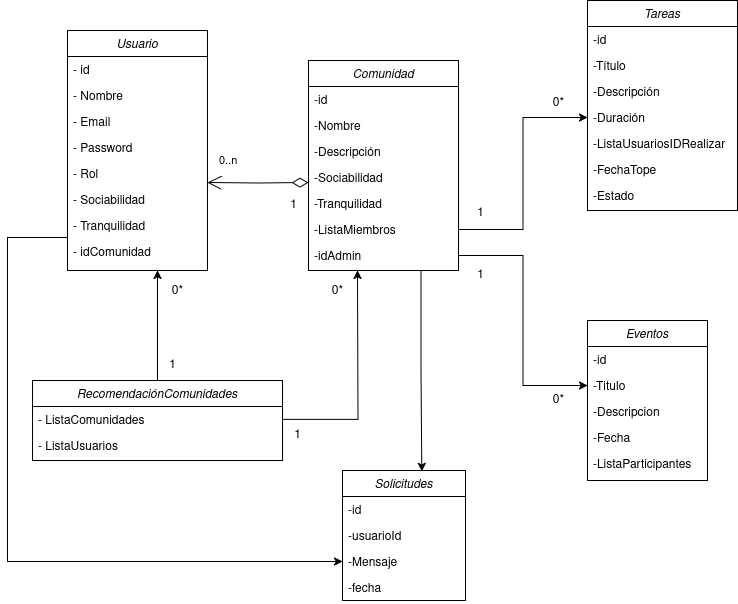

The diagram above was exported from draw.io. Its source (the exported page's mxGraphModel, read from the mxfile embedded in the PNG):
<mxGraphModel dx="854" dy="928" grid="1" gridSize="10" guides="1" tooltips="1" connect="1" arrows="1" fold="1" page="1" pageScale="1" pageWidth="850" pageHeight="1100" math="0" shadow="0">
  <root>
    <mxCell id="0" />
    <mxCell id="1" parent="0" />
    <mxCell id="57KP-RFDsNBktoAuGs-5-1" value="Usuario" style="swimlane;fontStyle=2;align=center;verticalAlign=top;childLayout=stackLayout;horizontal=1;startSize=26;horizontalStack=0;resizeParent=1;resizeLast=0;collapsible=1;marginBottom=0;rounded=0;shadow=0;strokeWidth=1;" vertex="1" parent="1">
      <mxGeometry x="460" y="1110" width="140" height="240" as="geometry">
        <mxRectangle x="130" y="1070" width="160" height="26" as="alternateBounds" />
      </mxGeometry>
    </mxCell>
    <mxCell id="57KP-RFDsNBktoAuGs-5-2" value="- id " style="text;align=left;verticalAlign=top;spacingLeft=4;spacingRight=4;overflow=hidden;rotatable=0;points=[[0,0.5],[1,0.5]];portConstraint=eastwest;" vertex="1" parent="57KP-RFDsNBktoAuGs-5-1">
      <mxGeometry y="26" width="140" height="26" as="geometry" />
    </mxCell>
    <mxCell id="57KP-RFDsNBktoAuGs-5-3" value="- Nombre " style="text;align=left;verticalAlign=top;spacingLeft=4;spacingRight=4;overflow=hidden;rotatable=0;points=[[0,0.5],[1,0.5]];portConstraint=eastwest;" vertex="1" parent="57KP-RFDsNBktoAuGs-5-1">
      <mxGeometry y="52" width="140" height="26" as="geometry" />
    </mxCell>
    <mxCell id="57KP-RFDsNBktoAuGs-5-4" value="- Email " style="text;align=left;verticalAlign=top;spacingLeft=4;spacingRight=4;overflow=hidden;rotatable=0;points=[[0,0.5],[1,0.5]];portConstraint=eastwest;rounded=0;shadow=0;html=0;" vertex="1" parent="57KP-RFDsNBktoAuGs-5-1">
      <mxGeometry y="78" width="140" height="26" as="geometry" />
    </mxCell>
    <mxCell id="57KP-RFDsNBktoAuGs-5-5" value="- Password " style="text;align=left;verticalAlign=top;spacingLeft=4;spacingRight=4;overflow=hidden;rotatable=0;points=[[0,0.5],[1,0.5]];portConstraint=eastwest;rounded=0;shadow=0;html=0;" vertex="1" parent="57KP-RFDsNBktoAuGs-5-1">
      <mxGeometry y="104" width="140" height="26" as="geometry" />
    </mxCell>
    <mxCell id="57KP-RFDsNBktoAuGs-5-6" value="- Rol &#10;" style="text;align=left;verticalAlign=top;spacingLeft=4;spacingRight=4;overflow=hidden;rotatable=0;points=[[0,0.5],[1,0.5]];portConstraint=eastwest;rounded=0;shadow=0;html=0;" vertex="1" parent="57KP-RFDsNBktoAuGs-5-1">
      <mxGeometry y="130" width="140" height="26" as="geometry" />
    </mxCell>
    <mxCell id="57KP-RFDsNBktoAuGs-5-7" value="- Sociabilidad " style="text;align=left;verticalAlign=top;spacingLeft=4;spacingRight=4;overflow=hidden;rotatable=0;points=[[0,0.5],[1,0.5]];portConstraint=eastwest;rounded=0;shadow=0;html=0;" vertex="1" parent="57KP-RFDsNBktoAuGs-5-1">
      <mxGeometry y="156" width="140" height="26" as="geometry" />
    </mxCell>
    <mxCell id="57KP-RFDsNBktoAuGs-5-8" value="- Tranquilidad " style="text;align=left;verticalAlign=top;spacingLeft=4;spacingRight=4;overflow=hidden;rotatable=0;points=[[0,0.5],[1,0.5]];portConstraint=eastwest;rounded=0;shadow=0;html=0;" vertex="1" parent="57KP-RFDsNBktoAuGs-5-1">
      <mxGeometry y="182" width="140" height="26" as="geometry" />
    </mxCell>
    <mxCell id="57KP-RFDsNBktoAuGs-5-9" value="- idComunidad " style="text;align=left;verticalAlign=top;spacingLeft=4;spacingRight=4;overflow=hidden;rotatable=0;points=[[0,0.5],[1,0.5]];portConstraint=eastwest;" vertex="1" parent="57KP-RFDsNBktoAuGs-5-1">
      <mxGeometry y="208" width="140" height="26" as="geometry" />
    </mxCell>
    <mxCell id="57KP-RFDsNBktoAuGs-5-16" value="Comunidad" style="swimlane;fontStyle=2;align=center;verticalAlign=top;childLayout=stackLayout;horizontal=1;startSize=26;horizontalStack=0;resizeParent=1;resizeLast=0;collapsible=1;marginBottom=0;rounded=0;shadow=0;strokeWidth=1;" vertex="1" parent="1">
      <mxGeometry x="701" y="1140" width="150" height="210" as="geometry">
        <mxRectangle x="130" y="1070" width="160" height="26" as="alternateBounds" />
      </mxGeometry>
    </mxCell>
    <mxCell id="57KP-RFDsNBktoAuGs-5-17" value="-id " style="text;align=left;verticalAlign=top;spacingLeft=4;spacingRight=4;overflow=hidden;rotatable=0;points=[[0,0.5],[1,0.5]];portConstraint=eastwest;" vertex="1" parent="57KP-RFDsNBktoAuGs-5-16">
      <mxGeometry y="26" width="150" height="26" as="geometry" />
    </mxCell>
    <mxCell id="57KP-RFDsNBktoAuGs-5-18" value="-Nombre" style="text;align=left;verticalAlign=top;spacingLeft=4;spacingRight=4;overflow=hidden;rotatable=0;points=[[0,0.5],[1,0.5]];portConstraint=eastwest;rounded=0;shadow=0;html=0;" vertex="1" parent="57KP-RFDsNBktoAuGs-5-16">
      <mxGeometry y="52" width="150" height="26" as="geometry" />
    </mxCell>
    <mxCell id="57KP-RFDsNBktoAuGs-5-19" value="-Descripción" style="text;align=left;verticalAlign=top;spacingLeft=4;spacingRight=4;overflow=hidden;rotatable=0;points=[[0,0.5],[1,0.5]];portConstraint=eastwest;rounded=0;shadow=0;html=0;" vertex="1" parent="57KP-RFDsNBktoAuGs-5-16">
      <mxGeometry y="78" width="150" height="26" as="geometry" />
    </mxCell>
    <mxCell id="57KP-RFDsNBktoAuGs-5-20" value="-Sociabilidad" style="text;align=left;verticalAlign=top;spacingLeft=4;spacingRight=4;overflow=hidden;rotatable=0;points=[[0,0.5],[1,0.5]];portConstraint=eastwest;rounded=0;shadow=0;html=0;" vertex="1" parent="57KP-RFDsNBktoAuGs-5-16">
      <mxGeometry y="104" width="150" height="26" as="geometry" />
    </mxCell>
    <mxCell id="57KP-RFDsNBktoAuGs-5-21" value="-Tranquilidad" style="text;align=left;verticalAlign=top;spacingLeft=4;spacingRight=4;overflow=hidden;rotatable=0;points=[[0,0.5],[1,0.5]];portConstraint=eastwest;rounded=0;shadow=0;html=0;" vertex="1" parent="57KP-RFDsNBktoAuGs-5-16">
      <mxGeometry y="130" width="150" height="26" as="geometry" />
    </mxCell>
    <mxCell id="57KP-RFDsNBktoAuGs-5-22" value="-ListaMiembros" style="text;align=left;verticalAlign=top;spacingLeft=4;spacingRight=4;overflow=hidden;rotatable=0;points=[[0,0.5],[1,0.5]];portConstraint=eastwest;rounded=0;shadow=0;html=0;" vertex="1" parent="57KP-RFDsNBktoAuGs-5-16">
      <mxGeometry y="156" width="150" height="26" as="geometry" />
    </mxCell>
    <mxCell id="57KP-RFDsNBktoAuGs-5-23" value="-idAdmin" style="text;align=left;verticalAlign=top;spacingLeft=4;spacingRight=4;overflow=hidden;rotatable=0;points=[[0,0.5],[1,0.5]];portConstraint=eastwest;rounded=0;shadow=0;html=0;" vertex="1" parent="57KP-RFDsNBktoAuGs-5-16">
      <mxGeometry y="182" width="150" height="26" as="geometry" />
    </mxCell>
    <mxCell id="57KP-RFDsNBktoAuGs-5-34" value="Tareas" style="swimlane;fontStyle=2;align=center;verticalAlign=top;childLayout=stackLayout;horizontal=1;startSize=26;horizontalStack=0;resizeParent=1;resizeLast=0;collapsible=1;marginBottom=0;rounded=0;shadow=0;strokeWidth=1;" vertex="1" parent="1">
      <mxGeometry x="980" y="1080" width="150" height="210" as="geometry">
        <mxRectangle x="130" y="1070" width="160" height="26" as="alternateBounds" />
      </mxGeometry>
    </mxCell>
    <mxCell id="57KP-RFDsNBktoAuGs-5-35" value="-id " style="text;align=left;verticalAlign=top;spacingLeft=4;spacingRight=4;overflow=hidden;rotatable=0;points=[[0,0.5],[1,0.5]];portConstraint=eastwest;" vertex="1" parent="57KP-RFDsNBktoAuGs-5-34">
      <mxGeometry y="26" width="150" height="26" as="geometry" />
    </mxCell>
    <mxCell id="57KP-RFDsNBktoAuGs-5-36" value="-Título " style="text;align=left;verticalAlign=top;spacingLeft=4;spacingRight=4;overflow=hidden;rotatable=0;points=[[0,0.5],[1,0.5]];portConstraint=eastwest;rounded=0;shadow=0;html=0;" vertex="1" parent="57KP-RFDsNBktoAuGs-5-34">
      <mxGeometry y="52" width="150" height="26" as="geometry" />
    </mxCell>
    <mxCell id="57KP-RFDsNBktoAuGs-5-37" value="-Descripción" style="text;align=left;verticalAlign=top;spacingLeft=4;spacingRight=4;overflow=hidden;rotatable=0;points=[[0,0.5],[1,0.5]];portConstraint=eastwest;rounded=0;shadow=0;html=0;" vertex="1" parent="57KP-RFDsNBktoAuGs-5-34">
      <mxGeometry y="78" width="150" height="26" as="geometry" />
    </mxCell>
    <mxCell id="57KP-RFDsNBktoAuGs-5-38" value="-Duración" style="text;align=left;verticalAlign=top;spacingLeft=4;spacingRight=4;overflow=hidden;rotatable=0;points=[[0,0.5],[1,0.5]];portConstraint=eastwest;rounded=0;shadow=0;html=0;" vertex="1" parent="57KP-RFDsNBktoAuGs-5-34">
      <mxGeometry y="104" width="150" height="26" as="geometry" />
    </mxCell>
    <mxCell id="57KP-RFDsNBktoAuGs-5-39" value="-ListaUsuariosIDRealizar" style="text;align=left;verticalAlign=top;spacingLeft=4;spacingRight=4;overflow=hidden;rotatable=0;points=[[0,0.5],[1,0.5]];portConstraint=eastwest;rounded=0;shadow=0;html=0;" vertex="1" parent="57KP-RFDsNBktoAuGs-5-34">
      <mxGeometry y="130" width="150" height="26" as="geometry" />
    </mxCell>
    <mxCell id="57KP-RFDsNBktoAuGs-5-40" value="-FechaTope " style="text;align=left;verticalAlign=top;spacingLeft=4;spacingRight=4;overflow=hidden;rotatable=0;points=[[0,0.5],[1,0.5]];portConstraint=eastwest;rounded=0;shadow=0;html=0;" vertex="1" parent="57KP-RFDsNBktoAuGs-5-34">
      <mxGeometry y="156" width="150" height="26" as="geometry" />
    </mxCell>
    <mxCell id="57KP-RFDsNBktoAuGs-5-41" value="-Estado " style="text;align=left;verticalAlign=top;spacingLeft=4;spacingRight=4;overflow=hidden;rotatable=0;points=[[0,0.5],[1,0.5]];portConstraint=eastwest;rounded=0;shadow=0;html=0;" vertex="1" parent="57KP-RFDsNBktoAuGs-5-34">
      <mxGeometry y="182" width="150" height="26" as="geometry" />
    </mxCell>
    <mxCell id="57KP-RFDsNBktoAuGs-5-46" value="Eventos" style="swimlane;fontStyle=2;align=center;verticalAlign=top;childLayout=stackLayout;horizontal=1;startSize=26;horizontalStack=0;resizeParent=1;resizeLast=0;collapsible=1;marginBottom=0;rounded=0;shadow=0;strokeWidth=1;" vertex="1" parent="1">
      <mxGeometry x="980" y="1400" width="120" height="160" as="geometry">
        <mxRectangle x="130" y="1070" width="160" height="26" as="alternateBounds" />
      </mxGeometry>
    </mxCell>
    <mxCell id="57KP-RFDsNBktoAuGs-5-47" value="-id " style="text;align=left;verticalAlign=top;spacingLeft=4;spacingRight=4;overflow=hidden;rotatable=0;points=[[0,0.5],[1,0.5]];portConstraint=eastwest;" vertex="1" parent="57KP-RFDsNBktoAuGs-5-46">
      <mxGeometry y="26" width="120" height="26" as="geometry" />
    </mxCell>
    <mxCell id="57KP-RFDsNBktoAuGs-5-48" value="-Titulo" style="text;align=left;verticalAlign=top;spacingLeft=4;spacingRight=4;overflow=hidden;rotatable=0;points=[[0,0.5],[1,0.5]];portConstraint=eastwest;rounded=0;shadow=0;html=0;" vertex="1" parent="57KP-RFDsNBktoAuGs-5-46">
      <mxGeometry y="52" width="120" height="26" as="geometry" />
    </mxCell>
    <mxCell id="57KP-RFDsNBktoAuGs-5-49" value="-Descripcion" style="text;align=left;verticalAlign=top;spacingLeft=4;spacingRight=4;overflow=hidden;rotatable=0;points=[[0,0.5],[1,0.5]];portConstraint=eastwest;rounded=0;shadow=0;html=0;" vertex="1" parent="57KP-RFDsNBktoAuGs-5-46">
      <mxGeometry y="78" width="120" height="26" as="geometry" />
    </mxCell>
    <mxCell id="57KP-RFDsNBktoAuGs-5-50" value="-Fecha" style="text;align=left;verticalAlign=top;spacingLeft=4;spacingRight=4;overflow=hidden;rotatable=0;points=[[0,0.5],[1,0.5]];portConstraint=eastwest;rounded=0;shadow=0;html=0;" vertex="1" parent="57KP-RFDsNBktoAuGs-5-46">
      <mxGeometry y="104" width="120" height="26" as="geometry" />
    </mxCell>
    <mxCell id="57KP-RFDsNBktoAuGs-5-51" value="-ListaParticipantes" style="text;align=left;verticalAlign=top;spacingLeft=4;spacingRight=4;overflow=hidden;rotatable=0;points=[[0,0.5],[1,0.5]];portConstraint=eastwest;rounded=0;shadow=0;html=0;" vertex="1" parent="57KP-RFDsNBktoAuGs-5-46">
      <mxGeometry y="130" width="120" height="26" as="geometry" />
    </mxCell>
    <mxCell id="57KP-RFDsNBktoAuGs-5-55" value="RecomendaciónComunidades" style="swimlane;fontStyle=2;align=center;verticalAlign=top;childLayout=stackLayout;horizontal=1;startSize=26;horizontalStack=0;resizeParent=1;resizeLast=0;collapsible=1;marginBottom=0;rounded=0;shadow=0;strokeWidth=1;" vertex="1" parent="1">
      <mxGeometry x="425" y="1460" width="250" height="80" as="geometry">
        <mxRectangle x="130" y="1070" width="160" height="26" as="alternateBounds" />
      </mxGeometry>
    </mxCell>
    <mxCell id="57KP-RFDsNBktoAuGs-5-56" style="edgeStyle=orthogonalEdgeStyle;rounded=0;orthogonalLoop=1;jettySize=auto;html=1;exitX=1;exitY=0.5;exitDx=0;exitDy=0;" edge="1" parent="57KP-RFDsNBktoAuGs-5-55" source="57KP-RFDsNBktoAuGs-5-57">
      <mxGeometry relative="1" as="geometry">
        <mxPoint x="325" y="-110" as="targetPoint" />
      </mxGeometry>
    </mxCell>
    <mxCell id="57KP-RFDsNBktoAuGs-5-57" value="- ListaComunidades" style="text;align=left;verticalAlign=top;spacingLeft=4;spacingRight=4;overflow=hidden;rotatable=0;points=[[0,0.5],[1,0.5]];portConstraint=eastwest;" vertex="1" parent="57KP-RFDsNBktoAuGs-5-55">
      <mxGeometry y="26" width="250" height="26" as="geometry" />
    </mxCell>
    <mxCell id="57KP-RFDsNBktoAuGs-5-58" style="edgeStyle=orthogonalEdgeStyle;rounded=0;orthogonalLoop=1;jettySize=auto;html=1;exitX=0.5;exitY=0;exitDx=0;exitDy=0;" edge="1" parent="57KP-RFDsNBktoAuGs-5-55" source="57KP-RFDsNBktoAuGs-5-55">
      <mxGeometry relative="1" as="geometry">
        <mxPoint x="125" y="-110" as="targetPoint" />
      </mxGeometry>
    </mxCell>
    <mxCell id="57KP-RFDsNBktoAuGs-5-59" value="- ListaUsuarios" style="text;align=left;verticalAlign=top;spacingLeft=4;spacingRight=4;overflow=hidden;rotatable=0;points=[[0,0.5],[1,0.5]];portConstraint=eastwest;" vertex="1" parent="57KP-RFDsNBktoAuGs-5-55">
      <mxGeometry y="52" width="250" height="26" as="geometry" />
    </mxCell>
    <mxCell id="57KP-RFDsNBktoAuGs-5-63" value="" style="endArrow=open;html=1;endSize=12;startArrow=diamondThin;startSize=14;startFill=0;edgeStyle=orthogonalEdgeStyle;rounded=0;exitX=0;exitY=0.5;exitDx=0;exitDy=0;entryX=0.999;entryY=0.846;entryDx=0;entryDy=0;entryPerimeter=0;" edge="1" parent="1" target="57KP-RFDsNBktoAuGs-5-6">
      <mxGeometry x="0.4574" y="-90" relative="1" as="geometry">
        <mxPoint x="701" y="1262" as="sourcePoint" />
        <mxPoint x="600" y="1263" as="targetPoint" />
        <mxPoint as="offset" />
      </mxGeometry>
    </mxCell>
    <mxCell id="57KP-RFDsNBktoAuGs-5-64" value="0..n" style="edgeLabel;resizable=0;html=1;align=left;verticalAlign=top;" connectable="0" vertex="1" parent="57KP-RFDsNBktoAuGs-5-63">
      <mxGeometry x="-1" relative="1" as="geometry">
        <mxPoint x="-91" y="-35" as="offset" />
      </mxGeometry>
    </mxCell>
    <mxCell id="57KP-RFDsNBktoAuGs-5-65" value="Solicitudes" style="swimlane;fontStyle=2;align=center;verticalAlign=top;childLayout=stackLayout;horizontal=1;startSize=26;horizontalStack=0;resizeParent=1;resizeLast=0;collapsible=1;marginBottom=0;rounded=0;shadow=0;strokeWidth=1;" vertex="1" parent="1">
      <mxGeometry x="735" y="1550" width="123" height="130" as="geometry">
        <mxRectangle x="130" y="1070" width="160" height="26" as="alternateBounds" />
      </mxGeometry>
    </mxCell>
    <mxCell id="57KP-RFDsNBktoAuGs-5-66" value="-id " style="text;align=left;verticalAlign=top;spacingLeft=4;spacingRight=4;overflow=hidden;rotatable=0;points=[[0,0.5],[1,0.5]];portConstraint=eastwest;" vertex="1" parent="57KP-RFDsNBktoAuGs-5-65">
      <mxGeometry y="26" width="123" height="26" as="geometry" />
    </mxCell>
    <mxCell id="57KP-RFDsNBktoAuGs-5-67" value="-usuarioId " style="text;align=left;verticalAlign=top;spacingLeft=4;spacingRight=4;overflow=hidden;rotatable=0;points=[[0,0.5],[1,0.5]];portConstraint=eastwest;rounded=0;shadow=0;html=0;" vertex="1" parent="57KP-RFDsNBktoAuGs-5-65">
      <mxGeometry y="52" width="123" height="26" as="geometry" />
    </mxCell>
    <mxCell id="57KP-RFDsNBktoAuGs-5-68" value="-Mensaje " style="text;align=left;verticalAlign=top;spacingLeft=4;spacingRight=4;overflow=hidden;rotatable=0;points=[[0,0.5],[1,0.5]];portConstraint=eastwest;rounded=0;shadow=0;html=0;" vertex="1" parent="57KP-RFDsNBktoAuGs-5-65">
      <mxGeometry y="78" width="123" height="26" as="geometry" />
    </mxCell>
    <mxCell id="57KP-RFDsNBktoAuGs-5-69" value="-fecha " style="text;align=left;verticalAlign=top;spacingLeft=4;spacingRight=4;overflow=hidden;rotatable=0;points=[[0,0.5],[1,0.5]];portConstraint=eastwest;rounded=0;shadow=0;html=0;" vertex="1" parent="57KP-RFDsNBktoAuGs-5-65">
      <mxGeometry y="104" width="123" height="26" as="geometry" />
    </mxCell>
    <mxCell id="57KP-RFDsNBktoAuGs-5-72" style="edgeStyle=orthogonalEdgeStyle;rounded=0;orthogonalLoop=1;jettySize=auto;html=1;exitX=1;exitY=0.5;exitDx=0;exitDy=0;entryX=0;entryY=0.5;entryDx=0;entryDy=0;" edge="1" parent="1" source="57KP-RFDsNBktoAuGs-5-22" target="57KP-RFDsNBktoAuGs-5-38">
      <mxGeometry relative="1" as="geometry" />
    </mxCell>
    <mxCell id="57KP-RFDsNBktoAuGs-5-73" style="edgeStyle=orthogonalEdgeStyle;rounded=0;orthogonalLoop=1;jettySize=auto;html=1;exitX=1;exitY=0.5;exitDx=0;exitDy=0;entryX=0;entryY=0.5;entryDx=0;entryDy=0;" edge="1" parent="1" source="57KP-RFDsNBktoAuGs-5-23" target="57KP-RFDsNBktoAuGs-5-48">
      <mxGeometry relative="1" as="geometry" />
    </mxCell>
    <mxCell id="57KP-RFDsNBktoAuGs-5-74" value="0*" style="text;html=1;align=center;verticalAlign=middle;resizable=0;points=[];autosize=1;strokeColor=none;fillColor=none;" vertex="1" parent="1">
      <mxGeometry x="931" y="1465" width="40" height="30" as="geometry" />
    </mxCell>
    <mxCell id="57KP-RFDsNBktoAuGs-5-75" value="1" style="text;html=1;align=center;verticalAlign=middle;resizable=0;points=[];autosize=1;strokeColor=none;fillColor=none;" vertex="1" parent="1">
      <mxGeometry x="858" y="1340" width="30" height="30" as="geometry" />
    </mxCell>
    <mxCell id="57KP-RFDsNBktoAuGs-5-76" value="1" style="text;html=1;align=center;verticalAlign=middle;resizable=0;points=[];autosize=1;strokeColor=none;fillColor=none;" vertex="1" parent="1">
      <mxGeometry x="858" y="1278" width="30" height="30" as="geometry" />
    </mxCell>
    <mxCell id="57KP-RFDsNBktoAuGs-5-77" value="0*" style="text;html=1;align=center;verticalAlign=middle;resizable=0;points=[];autosize=1;strokeColor=none;fillColor=none;" vertex="1" parent="1">
      <mxGeometry x="931" y="1168" width="40" height="30" as="geometry" />
    </mxCell>
    <mxCell id="57KP-RFDsNBktoAuGs-5-78" value="1" style="text;html=1;align=center;verticalAlign=middle;resizable=0;points=[];autosize=1;strokeColor=none;fillColor=none;" vertex="1" parent="1">
      <mxGeometry x="550" y="1430" width="30" height="30" as="geometry" />
    </mxCell>
    <mxCell id="57KP-RFDsNBktoAuGs-5-79" value="0*" style="text;html=1;align=center;verticalAlign=middle;resizable=0;points=[];autosize=1;strokeColor=none;fillColor=none;" vertex="1" parent="1">
      <mxGeometry x="550" y="1356" width="40" height="30" as="geometry" />
    </mxCell>
    <mxCell id="57KP-RFDsNBktoAuGs-5-80" value="1" style="text;html=1;align=center;verticalAlign=middle;resizable=0;points=[];autosize=1;strokeColor=none;fillColor=none;" vertex="1" parent="1">
      <mxGeometry x="675" y="1500" width="30" height="30" as="geometry" />
    </mxCell>
    <mxCell id="57KP-RFDsNBktoAuGs-5-81" value="1" style="text;html=1;align=center;verticalAlign=middle;resizable=0;points=[];autosize=1;strokeColor=none;fillColor=none;" vertex="1" parent="1">
      <mxGeometry x="671" y="1270" width="30" height="30" as="geometry" />
    </mxCell>
    <mxCell id="57KP-RFDsNBktoAuGs-5-82" value="0*" style="text;html=1;align=center;verticalAlign=middle;resizable=0;points=[];autosize=1;strokeColor=none;fillColor=none;" vertex="1" parent="1">
      <mxGeometry x="710" y="1356" width="40" height="30" as="geometry" />
    </mxCell>
    <mxCell id="57KP-RFDsNBktoAuGs-5-83" style="edgeStyle=orthogonalEdgeStyle;rounded=0;orthogonalLoop=1;jettySize=auto;html=1;exitX=0.75;exitY=1;exitDx=0;exitDy=0;entryX=0.645;entryY=0.006;entryDx=0;entryDy=0;entryPerimeter=0;" edge="1" parent="1" source="57KP-RFDsNBktoAuGs-5-16" target="57KP-RFDsNBktoAuGs-5-65">
      <mxGeometry relative="1" as="geometry">
        <mxPoint x="900" y="1579.0000000000005" as="sourcePoint" />
      </mxGeometry>
    </mxCell>
    <mxCell id="57KP-RFDsNBktoAuGs-5-84" value="" style="endArrow=classic;html=1;rounded=0;entryX=0;entryY=0.5;entryDx=0;entryDy=0;exitX=0.001;exitY=-0.038;exitDx=0;exitDy=0;exitPerimeter=0;" edge="1" parent="1" source="57KP-RFDsNBktoAuGs-5-9" target="57KP-RFDsNBktoAuGs-5-68">
      <mxGeometry width="50" height="50" relative="1" as="geometry">
        <mxPoint x="400" y="1320" as="sourcePoint" />
        <mxPoint x="700" y="1800" as="targetPoint" />
        <Array as="points">
          <mxPoint x="400" y="1317" />
          <mxPoint x="400" y="1641" />
        </Array>
      </mxGeometry>
    </mxCell>
  </root>
</mxGraphModel>